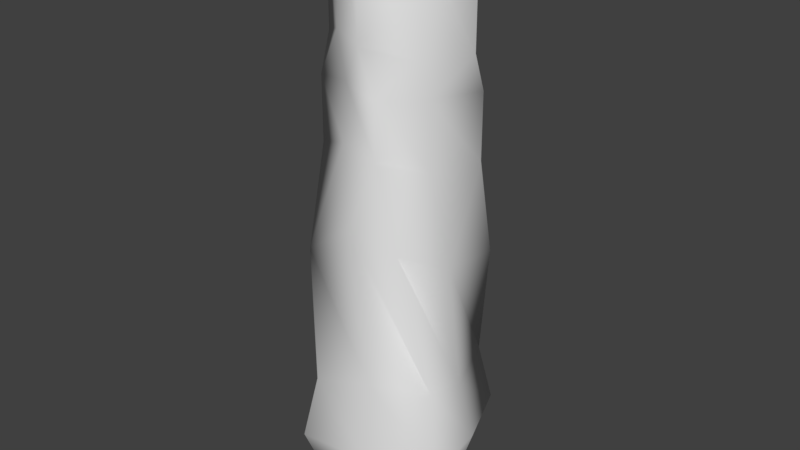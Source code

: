 # Source: earthspellpillar_2.blend  (saved by Blender 2.78.0; exported with 4.5.12 LTS)
import bpy
from mathutils import Matrix  # noqa: F401  (used for matrix-valued properties, if any)

bpy.ops.wm.read_factory_settings(use_empty=True)
scene = bpy.context.scene
scene.name = 'Scene'

# ---- collections
col_collection_1 = bpy.data.collections.new('Collection 1'); scene.collection.children.link(col_collection_1)

# ---- materials (node trees are filled in below, after node groups)
mat_earthspelltexture = bpy.data.materials.new('earthspelltexture')
mat_earthspelltexture.alpha_threshold = 0.0
mat_earthspelltexture.use_transparent_shadow = False
mat_earthspelltexture.roughness = 0.5
mat_earthspelltexture.specular_intensity = 0.0

# ---- material node trees

# ---- world
world_world = bpy.data.worlds.new('World'); scene.world = world_world
world_world.color = (0.05088, 0.05088, 0.05088)
world_world.use_sun_shadow = False
world_world.sun_shadow_jitter_overblur = 0.0
world_world.cycles.sampling_method = 'MANUAL'

# ---- meshes
me_cube_001 = bpy.data.meshes.new('Cube.001')
me_cube_001.from_pydata([(-0.8665, -1.435, -1.0), (0.3208, -1.299, -1.0), (-1.435, 0.8665, -1.0), (1.299, 0.3208, -1.0), (1.435, -0.8665, -1.0), (-0.3208, 1.299, -1.0), (0.8665, 1.435, -1.0), (-1.299, -0.3208, -1.0), (-1.072, -0.2085, 0.9449), (-1.172, -0.2284, 0.9097), (-0.2111, 1.075, 0.9449), (-0.231, 1.176, 0.9097), (0.2119, -1.069, 0.9449), (0.2318, -1.17, 0.9097), (1.072, 0.2145, 0.9449), (1.173, 0.2344, 0.9097), (-0.7017, 0.4737, 0.9097), (0.4711, 0.7051, 0.9097), (0.7025, -0.4677, 0.9097), (-0.4703, -0.6991, 0.9097), (0.8795, -1.107, -0.1338), (-1.107, -0.8787, -0.274), (-0.8795, 1.108, -0.1338), (1.107, 0.8803, -0.274), (-0.1228, -1.07, -0.1083), (0.1228, 1.071, -0.2593), (-0.6623, -0.1636, -1.297), (-1.071, 0.1236, -0.1083), (1.071, -0.1221, -0.2593), (0.2318, -1.17, 0.5598), (-0.731, -1.211, -0.7581), (-1.211, 0.731, -0.688), (0.731, 1.211, -0.7581), (1.211, -0.731, -0.688), (-1.172, -0.2284, 0.5005), (-0.231, 1.176, 0.5598), (1.173, 0.2344, 0.5005), (0.2585, -1.046, -0.7054), (-0.5157, -0.7669, 0.5626), (-0.2585, 1.046, -0.7809), (0.5165, 0.7729, 0.4977), (-1.046, -0.2585, -0.7054), (-0.7695, 0.5192, 0.5626), (1.046, 0.2585, -0.7809), (0.7703, -0.5131, 0.4977), (-1.127, -0.4737, 0.36), (-1.127, -0.4737, 0.1114), (-0.4529, 1.142, 0.396), (-0.4529, 1.142, 0.1834), (1.162, 0.468, 0.36), (1.162, 0.468, 0.1114), (-0.346, -0.8755, 0.1863), (0.4888, -1.147, 0.1834), (-0.3189, -0.8105, 0.396), (0.3818, 0.8699, 0.1085), (0.3547, 0.8048, 0.36), (-0.8548, 0.3611, 0.1863), (-0.7897, 0.334, 0.396), (0.8906, -0.3667, 0.1085), (0.8256, -0.3396, 0.36), (0.4888, -1.147, 0.396), (-1.104, -0.2727, -1.142), (-0.7365, -1.22, -1.142), (-0.2727, 1.104, -1.142), (-1.22, 0.7365, -1.142), (0.2727, -1.104, -1.142), (1.104, 0.2727, -1.142), (0.7365, 1.22, -1.142), (1.22, -0.7365, -1.142), (-0.4419, -0.7318, -1.297), (-0.1636, 0.6623, -1.297), (-0.7318, 0.4419, -1.297), (0.1636, -0.6623, -1.297), (0.6623, 0.1636, -1.297), (0.4419, 0.7318, -1.297), (0.7318, -0.4419, -1.297), (1.553e-09, -2.473e-09, -1.297)], [], [(14, 10, 8, 12), (44, 18, 13, 29), (37, 24, 21, 30), (42, 16, 11, 35), (3, 4, 68, 66), (40, 17, 15, 36), (8, 10, 11, 16, 9), (10, 14, 15, 17, 11), (14, 12, 13, 18, 15), (12, 8, 9, 19, 13), (38, 19, 9, 34), (33, 20, 24, 37), (29, 13, 19, 38), (39, 25, 23, 32), (31, 22, 25, 39), (35, 11, 17, 40), (4, 1, 65, 68), (1, 0, 62, 65), (6, 3, 66, 67), (41, 27, 22, 31), (30, 21, 27, 41), (34, 9, 16, 42), (43, 28, 20, 33), (32, 23, 28, 43), (36, 15, 18, 44), (23, 25, 54, 50), (6, 32, 43, 3), (3, 43, 33, 4), (40, 36, 49, 55), (0, 30, 41, 7), (7, 41, 31, 2), (38, 34, 45, 53), (2, 31, 39, 5), (5, 39, 32, 6), (28, 23, 50, 58), (4, 33, 37, 1), (34, 42, 57, 45), (20, 28, 58, 52), (24, 20, 52, 51), (1, 37, 30, 0), (29, 38, 53, 60), (50, 49, 59, 58), (46, 45, 57, 56), (48, 47, 55, 54), (52, 60, 53, 51), (51, 53, 45, 46), (54, 55, 49, 50), (56, 57, 47, 48), (58, 59, 60, 52), (42, 35, 47, 57), (22, 27, 56, 48), (25, 22, 48, 54), (35, 40, 55, 47), (27, 21, 46, 56), (36, 44, 59, 49), (44, 29, 60, 59), (21, 24, 51, 46), (65, 62, 69, 72), (67, 66, 73, 74), (63, 67, 74, 70), (64, 63, 70, 71), (7, 2, 64, 61), (2, 5, 63, 64), (0, 7, 61, 62), (5, 6, 67, 63), (76, 73, 75, 72), (26, 76, 72, 69), (71, 70, 76, 26), (70, 74, 73, 76), (62, 61, 26, 69), (68, 65, 72, 75), (66, 68, 75, 73), (61, 64, 71, 26)])
me_cube_001.polygons.foreach_set('use_smooth', [True] * 73)
_uv = me_cube_001.uv_layers.new(name='UVMap')
_uv.uv.foreach_set('vector', [0.7891, 0.2897, 0.5879, 0.2573, 0.6089, 0.119, 0.7806, 0.1204, 0.7477, 0.8183, 0.7452, 0.9948, 0.6274, 0.9948, 0.6272, 0.834, 0.5041, 0.435, 0.505, 0.6248, 0.3769, 0.5722, 0.3757, 0.4073, 0.2532, 0.8574, 0.2536, 0.9948, 0.1342, 0.9948, 0.1321, 0.8746, 0.7544, 0.367, 0.6293, 0.367, 0.6293, 0.367, 0.7544, 0.367, 0.996, 0.8668, 0.996, 0.9948, 0.8642, 0.9948, 0.8688, 0.8406, 0.6089, 0.119, 0.5879, 0.2573, 0.5781, 0.2664, 0.5833, 0.2156, 0.5998, 0.1092, 0.5879, 0.2573, 0.7891, 0.2897, 0.7979, 0.2992, 0.7717, 0.2924, 0.5781, 0.2664, 0.7891, 0.2897, 0.7806, 0.1204, 0.792, 0.1084, 0.7996, 0.2704, 0.7979, 0.2992, 0.7806, 0.1204, 0.6089, 0.119, 0.5998, 0.1092, 0.7084, 0.1138, 0.792, 0.1084, 0.5074, 0.8421, 0.51, 0.9948, 0.3807, 0.9948, 0.3787, 0.8386, 0.6285, 0.4318, 0.6281, 0.6148, 0.505, 0.6248, 0.5041, 0.435, 0.6272, 0.834, 0.6274, 0.9948, 0.51, 0.9948, 0.5074, 0.8421, 0.996, 0.4885, 0.996, 0.629, 0.8748, 0.5959, 0.8801, 0.4322, 0.1234, 0.4611, 0.1276, 0.6453, 0.003251, 0.6245, 0.003251, 0.4811, 0.1321, 0.8746, 0.1342, 0.9948, 0.003251, 0.9948, 0.003251, 0.8595, 0.6293, 0.367, 0.5043, 0.367, 0.5043, 0.367, 0.6293, 0.367, 0.5043, 0.367, 0.375, 0.367, 0.375, 0.367, 0.5043, 0.367, 0.8834, 0.367, 0.7544, 0.367, 0.7544, 0.367, 0.8834, 0.367, 0.2482, 0.4495, 0.251, 0.6409, 0.1276, 0.6453, 0.1234, 0.4611, 0.3757, 0.4073, 0.3769, 0.5722, 0.251, 0.6409, 0.2482, 0.4495, 0.3787, 0.8386, 0.3807, 0.9948, 0.2536, 0.9948, 0.2532, 0.8574, 0.7536, 0.4281, 0.7513, 0.5823, 0.6281, 0.6148, 0.6285, 0.4318, 0.8801, 0.4322, 0.8748, 0.5959, 0.7513, 0.5823, 0.7536, 0.4281, 0.8688, 0.8406, 0.8642, 0.9948, 0.7452, 0.9948, 0.7477, 0.8183, 0.8748, 0.5959, 0.996, 0.629, 0.996, 0.7331, 0.8705, 0.7197, 0.8834, 0.367, 0.8801, 0.4322, 0.7536, 0.4281, 0.7544, 0.367, 0.7544, 0.367, 0.7536, 0.4281, 0.6285, 0.4318, 0.6293, 0.367, 0.996, 0.8668, 0.8688, 0.8406, 0.8682, 0.8123, 0.996, 0.8163, 0.375, 0.367, 0.3757, 0.4073, 0.2482, 0.4495, 0.2463, 0.367, 0.2463, 0.367, 0.2482, 0.4495, 0.1234, 0.4611, 0.1192, 0.3699, 0.5074, 0.8421, 0.3787, 0.8386, 0.3799, 0.8038, 0.5092, 0.7874, 0.1192, 0.3699, 0.1234, 0.4611, 0.003251, 0.4811, 0.002275, 0.3699, 0.996, 0.367, 0.996, 0.4885, 0.8801, 0.4322, 0.8834, 0.367, 0.7513, 0.5823, 0.8748, 0.5959, 0.8705, 0.7197, 0.7497, 0.6922, 0.6293, 0.367, 0.6285, 0.4318, 0.5041, 0.435, 0.5043, 0.367, 0.3787, 0.8386, 0.2532, 0.8574, 0.2524, 0.804, 0.3799, 0.8038, 0.6281, 0.6148, 0.7513, 0.5823, 0.7497, 0.6922, 0.6291, 0.7181, 0.505, 0.6248, 0.6281, 0.6148, 0.6291, 0.7181, 0.508, 0.7149, 0.5043, 0.367, 0.5041, 0.435, 0.3757, 0.4073, 0.375, 0.367, 0.6272, 0.834, 0.5074, 0.8421, 0.5092, 0.7874, 0.6288, 0.7965, 0.8705, 0.7197, 0.8682, 0.8123, 0.7484, 0.7788, 0.7497, 0.6922, 0.3792, 0.7039, 0.3799, 0.8038, 0.2524, 0.804, 0.2519, 0.7315, 0.1282, 0.7518, 0.1297, 0.8336, 0.003251, 0.8164, 0.003251, 0.7332, 0.6291, 0.7181, 0.6288, 0.7965, 0.5092, 0.7874, 0.508, 0.7149, 0.508, 0.7149, 0.5092, 0.7874, 0.3799, 0.8038, 0.3792, 0.7039, 0.996, 0.7331, 0.996, 0.8163, 0.8682, 0.8123, 0.8705, 0.7197, 0.2519, 0.7315, 0.2524, 0.804, 0.1297, 0.8336, 0.1282, 0.7518, 0.7497, 0.6922, 0.7484, 0.7788, 0.6288, 0.7965, 0.6291, 0.7181, 0.2532, 0.8574, 0.1321, 0.8746, 0.1297, 0.8336, 0.2524, 0.804, 0.1276, 0.6453, 0.251, 0.6409, 0.2519, 0.7315, 0.1282, 0.7518, 0.003251, 0.6245, 0.1276, 0.6453, 0.1282, 0.7518, 0.003251, 0.7332, 0.1321, 0.8746, 0.003251, 0.8595, 0.003251, 0.8164, 0.1297, 0.8336, 0.251, 0.6409, 0.3769, 0.5722, 0.3792, 0.7039, 0.2519, 0.7315, 0.8688, 0.8406, 0.7477, 0.8183, 0.7484, 0.7788, 0.8682, 0.8123, 0.7477, 0.8183, 0.6272, 0.834, 0.6288, 0.7965, 0.7484, 0.7788, 0.3769, 0.5722, 0.505, 0.6248, 0.508, 0.7149, 0.3792, 0.7039, 0.5043, 0.367, 0.375, 0.367, 0.375, 0.367, 0.5043, 0.367, 0.8834, 0.367, 0.7544, 0.367, 0.7544, 0.367, 0.8834, 0.367, 0.9975, 0.3684, 0.8834, 0.367, 0.8834, 0.367, 0.996, 0.367, 0.1192, 0.3699, 0.002275, 0.3699, 0.002275, 0.3699, 0.1192, 0.3699, 0.2463, 0.367, 0.1192, 0.3699, 0.1192, 0.3699, 0.2463, 0.367, 0.1192, 0.3699, 0.002275, 0.3699, 0.002275, 0.3699, 0.1192, 0.3699, 0.375, 0.367, 0.2463, 0.367, 0.2463, 0.367, 0.375, 0.367, 0.996, 0.367, 0.8834, 0.367, 0.8834, 0.367, 0.9975, 0.3684, 0.9358, 0.1788, 0.8443, 0.167, 0.8652, 0.08727, 0.9476, 0.08727, 1.027, 0.1905, 0.9358, 0.1788, 0.9476, 0.08727, 1.027, 0.1081, 1.006, 0.2703, 0.9241, 0.2703, 0.9358, 0.1788, 1.027, 0.1905, 0.9241, 0.2703, 0.8443, 0.2494, 0.8443, 0.167, 0.9358, 0.1788, 0.375, 0.367, 0.2463, 0.367, 0.2463, 0.367, 0.375, 0.367, 0.6293, 0.367, 0.5043, 0.367, 0.5043, 0.367, 0.6293, 0.367, 0.7544, 0.367, 0.6293, 0.367, 0.6293, 0.367, 0.7544, 0.367, 0.2463, 0.367, 0.1192, 0.3699, 0.1192, 0.3699, 0.2463, 0.367])
me_cube_001.materials.append(mat_earthspelltexture)
me_cube_001.use_remesh_preserve_volume = False
me_cube_001.use_remesh_preserve_attributes = False
me_cube_001.use_mirror_vertex_groups = False
me_cube_001.update()

# ---- objects
ob_cube = bpy.data.objects.new('Cube', me_cube_001)

# ---- transforms, parenting, visibility, modifiers, constraints
ob_cube.location = (0.0, 0.0, 4.358)
ob_cube.scale = (1.0, 1.0, 4.382)
ob_cube.lineart.crease_threshold = 0.0

# ---- collection membership
col_collection_1.objects.link(ob_cube)

# ---- scene / render settings (as saved in the file)
scene.frame_start = 1; scene.frame_end = 42; scene.frame_set(42)
scene.render.engine = 'BLENDER_EEVEE_NEXT'
scene.render.resolution_percentage = 50
scene.render.dither_intensity = 0.0
scene.cycles.use_denoising = False
scene.cycles.samples = 128
scene.cycles.sampling_pattern = 'TABULATED_SOBOL'
scene.cycles.light_sampling_threshold = 0.0
scene.cycles.use_adaptive_sampling = False
scene.cycles.use_light_tree = False
scene.cycles.blur_glossy = 0.0
scene.cycles.sample_clamp_indirect = 0.0
scene.view_settings.view_transform = 'Standard'
bpy.context.view_layer.update()

# ---- added for rendering (the .blend has no active camera and no usable light): camera, sun
cam_auto = bpy.data.cameras.new('AutoCamera')
cam_auto.lens = 50.0
cam_auto.sensor_width = 36.0
cam_auto.clip_end = 1000.0
ob_auto_camera = bpy.data.objects.new('AutoCamera', cam_auto)
scene.collection.objects.link(ob_auto_camera)
ob_auto_camera.location = (9.83384, -11.8006, 11.4549)
ob_auto_camera.rotation_euler = (1.09748, -7.21219e-08, 0.694738)
scene.camera = ob_auto_camera
light_auto_sun = bpy.data.lights.new('AutoSun', 'SUN')
light_auto_sun.energy = 3.0
light_auto_sun.angle = 0.0523599
ob_auto_sun = bpy.data.objects.new('AutoSun', light_auto_sun)
scene.collection.objects.link(ob_auto_sun)
ob_auto_sun.rotation_euler = (0.872665, 0.174533, 0.523599)
bpy.context.view_layer.update()
